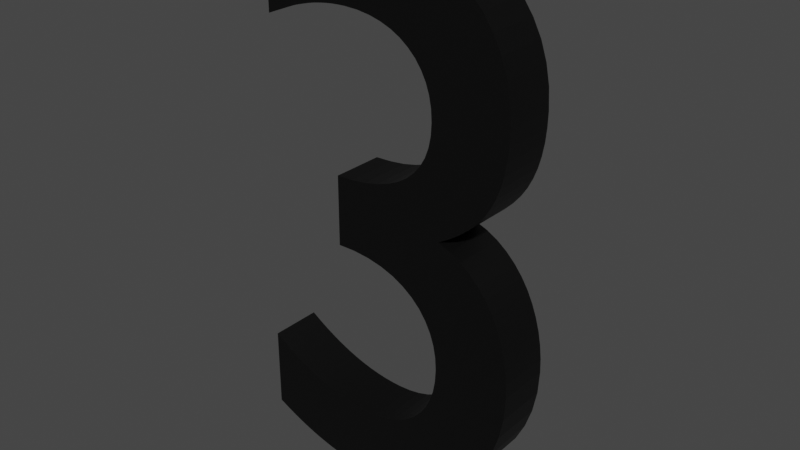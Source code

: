 # Source: 3.blend  (saved by Blender 2.83.19; exported with 4.5.12 LTS)
import bpy
from mathutils import Matrix  # noqa: F401  (used for matrix-valued properties, if any)

bpy.ops.wm.read_factory_settings(use_empty=True)
scene = bpy.context.scene
scene.name = 'Scene'

# ---- collections
col_collection = bpy.data.collections.new('Collection'); scene.collection.children.link(col_collection)

# ---- materials (node trees are filled in below, after node groups)
mat_letreiro = bpy.data.materials.new('Letreiro')
mat_letreiro.use_transparent_shadow = False

# ---- material node trees
mat_letreiro.use_nodes = True; mat_letreiro.node_tree.nodes.clear()
_N = mat_letreiro.node_tree.nodes; _L = mat_letreiro.node_tree.links
n0 = _N.new('ShaderNodeBsdfPrincipled'); n0.name = 'Principled BSDF'; n0.location = (10, 300)
n0.distribution = 'GGX'
n0.subsurface_method = 'BURLEY'
n0.inputs[0].default_value = (0.0, 0.0, 0.0, 1.0)
n0.inputs[3].default_value = 1.45
n0.inputs[27].default_value = (0.0, 0.0, 0.0, 1.0)
n0.inputs[28].default_value = 1.0
n1 = _N.new('ShaderNodeOutputMaterial'); n1.name = 'Material Output'; n1.location = (300, 300)
_L.new(n0.outputs[0], n1.inputs[0])
n1.is_active_output = True

# ---- world
world_world = bpy.data.worlds.new('World'); scene.world = world_world
world_world.use_nodes = True; world_world.node_tree.nodes.clear()
_N = world_world.node_tree.nodes; _L = world_world.node_tree.links
n0 = _N.new('ShaderNodeOutputWorld'); n0.name = 'World Output'; n0.location = (300, 300)
n1 = _N.new('ShaderNodeBackground'); n1.name = 'Background'; n1.location = (10, 300)
n1.inputs[0].default_value = (0.05088, 0.05088, 0.05088, 1.0)
_L.new(n1.outputs[0], n0.inputs[0])
n0.is_active_output = True
world_world.color = (0.05088, 0.05088, 0.05088)
world_world.use_sun_shadow = False
world_world.sun_shadow_jitter_overblur = 0.0

# ---- meshes
me_text = bpy.data.meshes.new('Text')
me_text.from_pydata([(0.081, 0.569, 0.0), (0.09245, 0.574, 0.0), (0.1033, 0.5784, 0.0), (0.1138, 0.5824, 0.0), (0.1237, 0.5859, 0.0), (0.1334, 0.5888, 0.0), (0.1428, 0.5914, 0.0), (0.1519, 0.5935, 0.0), (0.1609, 0.5951, 0.0), (0.1699, 0.5964, 0.0), (0.1788, 0.5973, 0.0), (0.1878, 0.5978, 0.0), (0.197, 0.598, 0.0), (0.2144, 0.5972, 0.0), (0.2307, 0.5948, 0.0), (0.2458, 0.5909, 0.0), (0.2596, 0.5856, 0.0), (0.272, 0.5788, 0.0), (0.283, 0.5706, 0.0), (0.2925, 0.5612, 0.0), (0.3004, 0.5504, 0.0), (0.3067, 0.5385, 0.0), (0.3113, 0.5254, 0.0), (0.3141, 0.5112, 0.0), (0.315, 0.496, 0.0), (0.3141, 0.481, 0.0), (0.3113, 0.4671, 0.0), (0.3066, 0.4544, 0.0), (0.3, 0.4428, 0.0), (0.2916, 0.4324, 0.0), (0.2813, 0.4233, 0.0), (0.2691, 0.4154, 0.0), (0.255, 0.4089, 0.0), (0.2391, 0.4038, 0.0), (0.2213, 0.4, 0.0), (0.2016, 0.3978, 0.0), (0.18, 0.397, 0.0), (0.18, 0.307, 0.0), (0.2032, 0.3071, 0.0), (0.2245, 0.3049, 0.0), (0.2437, 0.3007, 0.0), (0.261, 0.2946, 0.0), (0.2762, 0.2866, 0.0), (0.2894, 0.277, 0.0), (0.3006, 0.2659, 0.0), (0.3097, 0.2534, 0.0), (0.3168, 0.2398, 0.0), (0.3219, 0.2251, 0.0), (0.325, 0.2094, 0.0), (0.326, 0.193, 0.0), (0.3251, 0.177, 0.0), (0.3225, 0.162, 0.0), (0.3182, 0.1481, 0.0), (0.3124, 0.1354, 0.0), (0.305, 0.1239, 0.0), (0.2961, 0.1138, 0.0), (0.2859, 0.1049, 0.0), (0.2743, 0.09759, 0.0), (0.2615, 0.09175, 0.0), (0.2474, 0.08749, 0.0), (0.2322, 0.08488, 0.0), (0.216, 0.084, 0.0), (0.2035, 0.08435, 0.0), (0.191, 0.08542, 0.0), (0.1785, 0.0872, 0.0), (0.1659, 0.0897, 0.0), (0.1534, 0.09293, 0.0), (0.1407, 0.09688, 0.0), (0.1281, 0.1016, 0.0), (0.1154, 0.107, 0.0), (0.1027, 0.1131, 0.0), (0.08984, 0.12, 0.0), (0.07696, 0.1276, 0.0), (0.064, 0.136, 0.0), (0.064, 0.03, 0.0), (0.07625, 0.02398, 0.0), (0.08849, 0.01843, 0.0), (0.1007, 0.01336, 0.0), (0.1129, 0.008778, 0.0), (0.1251, 0.004696, 0.0), (0.1373, 0.001125, 0.0), (0.1494, -0.001925, 0.0), (0.1614, -0.004444, 0.0), (0.1734, -0.006422, 0.0), (0.1853, -0.007847, 0.0), (0.1972, -0.00871, 0.0), (0.209, -0.009, 0.0), (0.2397, -0.007257, 0.0), (0.2687, -0.002139, 0.0), (0.2957, 0.006188, 0.0), (0.3207, 0.01756, 0.0), (0.3435, 0.0318, 0.0), (0.3638, 0.04875, 0.0), (0.3814, 0.06824, 0.0), (0.3963, 0.09011, 0.0), (0.4081, 0.1142, 0.0), (0.4168, 0.1403, 0.0), (0.4222, 0.1683, 0.0), (0.424, 0.198, 0.0), (0.4234, 0.2155, 0.0), (0.4215, 0.2328, 0.0), (0.4183, 0.2499, 0.0), (0.4137, 0.2664, 0.0), (0.4078, 0.2823, 0.0), (0.4005, 0.2974, 0.0), (0.3918, 0.3114, 0.0), (0.3816, 0.3242, 0.0), (0.37, 0.3357, 0.0), (0.3569, 0.3456, 0.0), (0.3422, 0.3537, 0.0), (0.326, 0.36, 0.0), (0.3407, 0.3687, 0.0), (0.354, 0.3779, 0.0), (0.3658, 0.3876, 0.0), (0.3761, 0.3979, 0.0), (0.3851, 0.4089, 0.0), (0.3928, 0.4208, 0.0), (0.3991, 0.4335, 0.0), (0.4042, 0.4471, 0.0), (0.4081, 0.4618, 0.0), (0.4109, 0.4776, 0.0), (0.4125, 0.4947, 0.0), (0.413, 0.513, 0.0), (0.4114, 0.5392, 0.0), (0.4066, 0.5637, 0.0), (0.3988, 0.5864, 0.0), (0.388, 0.6071, 0.0), (0.3745, 0.6259, 0.0), (0.3583, 0.6425, 0.0), (0.3395, 0.6569, 0.0), (0.3183, 0.6689, 0.0), (0.2949, 0.6784, 0.0), (0.2693, 0.6853, 0.0), (0.2416, 0.6896, 0.0), (0.212, 0.691, 0.0), (0.1995, 0.6908, 0.0), (0.1874, 0.6902, 0.0), (0.1758, 0.6893, 0.0), (0.1645, 0.6879, 0.0), (0.1535, 0.6862, 0.0), (0.1428, 0.684, 0.0), (0.1322, 0.6814, 0.0), (0.1219, 0.6784, 0.0), (0.1116, 0.675, 0.0), (0.1014, 0.6711, 0.0), (0.09122, 0.6668, 0.0), (0.081, 0.662, 0.0), (0.081, 0.569, -0.06825), (0.09245, 0.574, -0.06825), (0.1033, 0.5784, -0.06825), (0.1138, 0.5824, -0.06825), (0.1237, 0.5859, -0.06825), (0.1334, 0.5888, -0.06825), (0.1428, 0.5914, -0.06825), (0.1519, 0.5935, -0.06825), (0.1609, 0.5951, -0.06825), (0.1699, 0.5964, -0.06825), (0.1788, 0.5973, -0.06825), (0.1878, 0.5978, -0.06825), (0.197, 0.598, -0.06825), (0.2144, 0.5972, -0.06825), (0.2307, 0.5948, -0.06825), (0.2458, 0.5909, -0.06825), (0.2596, 0.5856, -0.06825), (0.272, 0.5788, -0.06825), (0.283, 0.5706, -0.06825), (0.2925, 0.5612, -0.06825), (0.3004, 0.5504, -0.06825), (0.3067, 0.5385, -0.06825), (0.3113, 0.5254, -0.06825), (0.3141, 0.5112, -0.06825), (0.315, 0.496, -0.06825), (0.3141, 0.481, -0.06825), (0.3113, 0.4671, -0.06825), (0.3066, 0.4544, -0.06825), (0.3, 0.4428, -0.06825), (0.2916, 0.4324, -0.06825), (0.2813, 0.4233, -0.06825), (0.2691, 0.4154, -0.06825), (0.255, 0.4089, -0.06825), (0.2391, 0.4038, -0.06825), (0.2213, 0.4, -0.06825), (0.2016, 0.3978, -0.06825), (0.18, 0.397, -0.06825), (0.18, 0.307, -0.06825), (0.2032, 0.3071, -0.06825), (0.2245, 0.3049, -0.06825), (0.2437, 0.3007, -0.06825), (0.261, 0.2946, -0.06825), (0.2762, 0.2866, -0.06825), (0.2894, 0.277, -0.06825), (0.3006, 0.2659, -0.06825), (0.3097, 0.2534, -0.06825), (0.3168, 0.2398, -0.06825), (0.3219, 0.2251, -0.06825), (0.325, 0.2094, -0.06825), (0.326, 0.193, -0.06825), (0.3251, 0.177, -0.06825), (0.3225, 0.162, -0.06825), (0.3182, 0.1481, -0.06825), (0.3124, 0.1354, -0.06825), (0.305, 0.1239, -0.06825), (0.2961, 0.1138, -0.06825), (0.2859, 0.1049, -0.06825), (0.2743, 0.09759, -0.06825), (0.2615, 0.09175, -0.06825), (0.2474, 0.08749, -0.06825), (0.2322, 0.08488, -0.06825), (0.216, 0.084, -0.06825), (0.2035, 0.08435, -0.06825), (0.191, 0.08542, -0.06825), (0.1785, 0.0872, -0.06825), (0.1659, 0.0897, -0.06825), (0.1534, 0.09293, -0.06825), (0.1407, 0.09688, -0.06825), (0.1281, 0.1016, -0.06825), (0.1154, 0.107, -0.06825), (0.1027, 0.1131, -0.06825), (0.08984, 0.12, -0.06825), (0.07696, 0.1276, -0.06825), (0.064, 0.136, -0.06825), (0.064, 0.03, -0.06825), (0.07625, 0.02398, -0.06825), (0.08849, 0.01843, -0.06825), (0.1007, 0.01336, -0.06825), (0.1129, 0.008778, -0.06825), (0.1251, 0.004696, -0.06825), (0.1373, 0.001125, -0.06825), (0.1494, -0.001925, -0.06825), (0.1614, -0.004444, -0.06825), (0.1734, -0.006422, -0.06825), (0.1853, -0.007847, -0.06825), (0.1972, -0.00871, -0.06825), (0.209, -0.009, -0.06825), (0.2397, -0.007257, -0.06825), (0.2687, -0.002139, -0.06825), (0.2957, 0.006188, -0.06825), (0.3207, 0.01756, -0.06825), (0.3435, 0.0318, -0.06825), (0.3638, 0.04875, -0.06825), (0.3814, 0.06824, -0.06825), (0.3963, 0.09011, -0.06825), (0.4081, 0.1142, -0.06825), (0.4168, 0.1403, -0.06825), (0.4222, 0.1683, -0.06825), (0.424, 0.198, -0.06825), (0.4234, 0.2155, -0.06825), (0.4215, 0.2328, -0.06825), (0.4183, 0.2499, -0.06825), (0.4137, 0.2664, -0.06825), (0.4078, 0.2823, -0.06825), (0.4005, 0.2974, -0.06825), (0.3918, 0.3114, -0.06825), (0.3816, 0.3242, -0.06825), (0.37, 0.3357, -0.06825), (0.3569, 0.3456, -0.06825), (0.3422, 0.3537, -0.06825), (0.326, 0.36, -0.06825), (0.3407, 0.3687, -0.06825), (0.354, 0.3779, -0.06825), (0.3658, 0.3876, -0.06825), (0.3761, 0.3979, -0.06825), (0.3851, 0.4089, -0.06825), (0.3928, 0.4208, -0.06825), (0.3991, 0.4335, -0.06825), (0.4042, 0.4471, -0.06825), (0.4081, 0.4618, -0.06825), (0.4109, 0.4776, -0.06825), (0.4125, 0.4947, -0.06825), (0.413, 0.513, -0.06825), (0.4114, 0.5392, -0.06825), (0.4066, 0.5637, -0.06825), (0.3988, 0.5864, -0.06825), (0.388, 0.6071, -0.06825), (0.3745, 0.6259, -0.06825), (0.3583, 0.6425, -0.06825), (0.3395, 0.6569, -0.06825), (0.3183, 0.6689, -0.06825), (0.2949, 0.6784, -0.06825), (0.2693, 0.6853, -0.06825), (0.2416, 0.6896, -0.06825), (0.212, 0.691, -0.06825), (0.1995, 0.6908, -0.06825), (0.1874, 0.6902, -0.06825), (0.1758, 0.6893, -0.06825), (0.1645, 0.6879, -0.06825), (0.1535, 0.6862, -0.06825), (0.1428, 0.684, -0.06825), (0.1322, 0.6814, -0.06825), (0.1219, 0.6784, -0.06825), (0.1116, 0.675, -0.06825), (0.1014, 0.6711, -0.06825), (0.09122, 0.6668, -0.06825), (0.081, 0.662, -0.06825)], [], [(135, 134, 133), (136, 135, 133), (137, 136, 133), (137, 133, 132), (138, 137, 132), (139, 138, 132), (140, 139, 132), (140, 132, 131), (141, 140, 131), (142, 141, 131), (143, 142, 131), (143, 131, 130), (144, 143, 130), (145, 144, 130), (145, 130, 129), (146, 145, 129), (0, 146, 1), (1, 146, 2), (2, 146, 3), (3, 146, 4), (4, 146, 129), (4, 129, 5), (5, 129, 6), (6, 129, 128), (6, 128, 7), (7, 128, 8), (8, 128, 127), (8, 127, 9), (9, 127, 10), (10, 127, 11), (11, 127, 126), (11, 126, 12), (12, 126, 13), (13, 126, 125), (14, 13, 125), (15, 14, 125), (16, 15, 125), (16, 125, 124), (17, 16, 124), (18, 17, 124), (19, 18, 124), (19, 124, 123), (20, 19, 123), (21, 20, 123), (21, 123, 122), (22, 21, 122), (23, 22, 122), (23, 122, 121), (24, 23, 121), (25, 24, 121), (25, 121, 120), (26, 25, 120), (26, 120, 119), (27, 26, 119), (27, 119, 118), (28, 27, 118), (28, 118, 117), (29, 28, 117), (29, 117, 116), (30, 29, 116), (31, 30, 116), (31, 116, 115), (32, 31, 115), (32, 115, 114), (33, 32, 114), (34, 33, 114), (35, 34, 114), (35, 114, 113), (36, 35, 113), (37, 36, 113), (37, 113, 112), (37, 112, 111), (37, 111, 110), (37, 110, 109), (37, 109, 108), (37, 108, 107), (37, 107, 106), (37, 106, 105), (37, 105, 38), (38, 105, 104), (39, 38, 104), (40, 39, 104), (41, 40, 104), (41, 104, 103), (42, 41, 103), (43, 42, 103), (43, 103, 102), (44, 43, 102), (44, 102, 101), (45, 44, 101), (46, 45, 101), (46, 101, 100), (47, 46, 100), (47, 100, 99), (48, 47, 99), (48, 99, 98), (49, 48, 98), (49, 98, 97), (50, 49, 97), (51, 50, 97), (51, 97, 96), (52, 51, 96), (53, 52, 96), (53, 96, 95), (74, 73, 72), (54, 53, 95), (74, 72, 71), (55, 54, 95), (74, 71, 70), (55, 95, 94), (56, 55, 94), (74, 70, 69), (74, 69, 68), (57, 56, 94), (74, 68, 67), (58, 57, 94), (74, 67, 66), (74, 66, 65), (59, 58, 94), (59, 94, 93), (74, 65, 64), (60, 59, 93), (74, 64, 63), (74, 63, 62), (61, 60, 93), (74, 62, 61), (74, 61, 93), (74, 93, 92), (74, 92, 91), (74, 91, 90), (75, 74, 90), (76, 75, 90), (77, 76, 90), (77, 90, 89), (78, 77, 89), (79, 78, 89), (79, 89, 88), (80, 79, 88), (81, 80, 88), (82, 81, 88), (82, 88, 87), (83, 82, 87), (84, 83, 87), (84, 87, 86), (85, 84, 86), (282, 280, 281), (283, 280, 282), (284, 280, 283), (284, 279, 280), (285, 279, 284), (286, 279, 285), (287, 279, 286), (287, 278, 279), (288, 278, 287), (289, 278, 288), (290, 278, 289), (290, 277, 278), (291, 277, 290), (292, 277, 291), (292, 276, 277), (293, 276, 292), (147, 148, 293), (148, 149, 293), (149, 150, 293), (150, 151, 293), (151, 276, 293), (151, 152, 276), (152, 153, 276), (153, 275, 276), (153, 154, 275), (154, 155, 275), (155, 274, 275), (155, 156, 274), (156, 157, 274), (157, 158, 274), (158, 273, 274), (158, 159, 273), (159, 160, 273), (160, 272, 273), (161, 272, 160), (162, 272, 161), (163, 272, 162), (163, 271, 272), (164, 271, 163), (165, 271, 164), (166, 271, 165), (166, 270, 271), (167, 270, 166), (168, 270, 167), (168, 269, 270), (169, 269, 168), (170, 269, 169), (170, 268, 269), (171, 268, 170), (172, 268, 171), (172, 267, 268), (173, 267, 172), (173, 266, 267), (174, 266, 173), (174, 265, 266), (175, 265, 174), (175, 264, 265), (176, 264, 175), (176, 263, 264), (177, 263, 176), (178, 263, 177), (178, 262, 263), (179, 262, 178), (179, 261, 262), (180, 261, 179), (181, 261, 180), (182, 261, 181), (182, 260, 261), (183, 260, 182), (184, 260, 183), (184, 259, 260), (184, 258, 259), (184, 257, 258), (184, 256, 257), (184, 255, 256), (184, 254, 255), (184, 253, 254), (184, 252, 253), (184, 185, 252), (185, 251, 252), (186, 251, 185), (187, 251, 186), (188, 251, 187), (188, 250, 251), (189, 250, 188), (190, 250, 189), (190, 249, 250), (191, 249, 190), (191, 248, 249), (192, 248, 191), (193, 248, 192), (193, 247, 248), (194, 247, 193), (194, 246, 247), (195, 246, 194), (195, 245, 246), (196, 245, 195), (196, 244, 245), (197, 244, 196), (198, 244, 197), (198, 243, 244), (199, 243, 198), (200, 243, 199), (200, 242, 243), (221, 219, 220), (201, 242, 200), (221, 218, 219), (202, 242, 201), (221, 217, 218), (202, 241, 242), (203, 241, 202), (221, 216, 217), (221, 215, 216), (204, 241, 203), (221, 214, 215), (205, 241, 204), (221, 213, 214), (221, 212, 213), (206, 241, 205), (206, 240, 241), (221, 211, 212), (207, 240, 206), (221, 210, 211), (221, 209, 210), (208, 240, 207), (221, 208, 209), (221, 240, 208), (221, 239, 240), (221, 238, 239), (221, 237, 238), (222, 237, 221), (223, 237, 222), (224, 237, 223), (224, 236, 237), (225, 236, 224), (226, 236, 225), (226, 235, 236), (227, 235, 226), (228, 235, 227), (229, 235, 228), (229, 234, 235), (230, 234, 229), (231, 234, 230), (231, 233, 234), (232, 233, 231), (133, 134, 281, 280), (95, 96, 243, 242), (127, 128, 275, 274), (37, 38, 185, 184), (90, 91, 238, 237), (135, 136, 283, 282), (119, 120, 267, 266), (73, 74, 221, 220), (8, 9, 156, 155), (74, 75, 222, 221), (26, 27, 174, 173), (136, 137, 284, 283), (72, 73, 220, 219), (9, 10, 157, 156), (104, 105, 252, 251), (75, 76, 223, 222), (53, 54, 201, 200), (38, 39, 186, 185), (118, 119, 266, 265), (10, 11, 158, 157), (76, 77, 224, 223), (132, 133, 280, 279), (27, 28, 175, 174), (39, 40, 187, 186), (137, 138, 285, 284), (71, 72, 219, 218), (54, 55, 202, 201), (126, 127, 274, 273), (40, 41, 188, 187), (89, 90, 237, 236), (138, 139, 286, 285), (117, 118, 265, 264), (11, 12, 159, 158), (77, 78, 225, 224), (28, 29, 176, 175), (139, 140, 287, 286), (70, 71, 218, 217), (12, 13, 160, 159), (103, 104, 251, 250), (78, 79, 226, 225), (41, 42, 189, 188), (116, 117, 264, 263), (94, 95, 242, 241), (131, 132, 279, 278), (29, 30, 177, 176), (55, 56, 203, 202), (125, 126, 273, 272), (42, 43, 190, 189), (88, 89, 236, 235), (140, 141, 288, 287), (13, 14, 161, 160), (79, 80, 227, 226), (30, 31, 178, 177), (141, 142, 289, 288), (69, 70, 217, 216), (14, 15, 162, 161), (102, 103, 250, 249), (80, 81, 228, 227), (43, 44, 191, 190), (142, 143, 290, 289), (115, 116, 263, 262), (68, 69, 216, 215), (15, 16, 163, 162), (81, 82, 229, 228), (31, 32, 179, 178), (56, 57, 204, 203), (101, 102, 249, 248), (130, 131, 278, 277), (124, 125, 272, 271), (44, 45, 192, 191), (87, 88, 235, 234), (143, 144, 291, 290), (114, 115, 262, 261), (67, 68, 215, 214), (16, 17, 164, 163), (82, 83, 230, 229), (32, 33, 180, 179), (57, 58, 205, 204), (45, 46, 193, 192), (144, 145, 292, 291), (17, 18, 165, 164), (83, 84, 231, 230), (33, 34, 181, 180), (66, 67, 214, 213), (18, 19, 166, 165), (100, 101, 248, 247), (129, 130, 277, 276), (34, 35, 182, 181), (46, 47, 194, 193), (86, 87, 234, 233), (145, 146, 293, 292), (65, 66, 213, 212), (84, 85, 232, 231), (58, 59, 206, 205), (123, 124, 271, 270), (85, 86, 233, 232), (146, 0, 147, 293), (113, 114, 261, 260), (19, 20, 167, 166), (99, 100, 247, 246), (0, 1, 148, 147), (35, 36, 183, 182), (47, 48, 195, 194), (93, 94, 241, 240), (20, 21, 168, 167), (1, 2, 149, 148), (36, 37, 184, 183), (64, 65, 212, 211), (98, 99, 246, 245), (2, 3, 150, 149), (59, 60, 207, 206), (122, 123, 270, 269), (48, 49, 196, 195), (112, 113, 260, 259), (21, 22, 169, 168), (3, 4, 151, 150), (111, 112, 259, 258), (63, 64, 211, 210), (22, 23, 170, 169), (97, 98, 245, 244), (49, 50, 197, 196), (4, 5, 152, 151), (110, 111, 258, 257), (62, 63, 210, 209), (60, 61, 208, 207), (121, 122, 269, 268), (50, 51, 198, 197), (5, 6, 153, 152), (109, 110, 257, 256), (23, 24, 171, 170), (108, 109, 256, 255), (61, 62, 209, 208), (24, 25, 172, 171), (96, 97, 244, 243), (128, 129, 276, 275), (51, 52, 199, 198), (6, 7, 154, 153), (107, 108, 255, 254), (92, 93, 240, 239), (120, 121, 268, 267), (52, 53, 200, 199), (7, 8, 155, 154), (106, 107, 254, 253), (134, 135, 282, 281), (25, 26, 173, 172), (91, 92, 239, 238), (105, 106, 253, 252)])
_uv = me_text.uv_layers.new(name='UVMap')
_uv.uv.foreach_set('vector', [0.9247, 0.0, 0.9178, 0.0, 0.911, 0.0, 0.9315, 0.0, 0.9247, 0.0, 0.911, 0.0, 0.9384, 0.0, 0.9315, 0.0, 0.911, 0.0, 0.9384, 0.0, 0.911, 0.0, 0.9041, 0.0, 0.9452, 0.0, 0.9384, 0.0, 0.9041, 0.0, 0.9521, 0.0, 0.9452, 0.0, 0.9041, 0.0, 0.9589, 0.0, 0.9521, 0.0, 0.9041, 0.0, 0.9589, 0.0, 0.9041, 0.0, 0.8973, 0.0, 0.9658, 0.0, 0.9589, 0.0, 0.8973, 0.0, 0.9726, 0.0, 0.9658, 0.0, 0.8973, 0.0, 0.9795, 0.0, 0.9726, 0.0, 0.8973, 0.0, 0.9795, 0.0, 0.8973, 0.0, 0.8904, 0.0, 0.9863, 0.0, 0.9795, 0.0, 0.8904, 0.0, 0.9932, 0.0, 0.9863, 0.0, 0.8904, 0.0, 0.9932, 0.0, 0.8904, 0.0, 0.8836, 0.0, 1.0, 0.0, 0.9932, 0.0, 0.8836, 0.0, 0.0, 0.0, 1.0, 0.0, 0.006849, 0.0, 0.006849, 0.0, 1.0, 0.0, 0.0137, 0.0, 0.0137, 0.0, 1.0, 0.0, 0.02055, 0.0, 0.02055, 0.0, 1.0, 0.0, 0.0274, 0.0, 0.0274, 0.0, 1.0, 0.0, 0.8836, 0.0, 0.0274, 0.0, 0.8836, 0.0, 0.03425, 0.0, 0.03425, 0.0, 0.8836, 0.0, 0.0411, 0.0, 0.0411, 0.0, 0.8836, 0.0, 0.8767, 0.0, 0.0411, 0.0, 0.8767, 0.0, 0.04795, 0.0, 0.04795, 0.0, 0.8767, 0.0, 0.05479, 0.0, 0.05479, 0.0, 0.8767, 0.0, 0.8699, 0.0, 0.05479, 0.0, 0.8699, 0.0, 0.06164, 0.0, 0.06164, 0.0, 0.8699, 0.0, 0.06849, 0.0, 0.06849, 0.0, 0.8699, 0.0, 0.07534, 0.0, 0.07534, 0.0, 0.8699, 0.0, 0.863, 0.0, 0.07534, 0.0, 0.863, 0.0, 0.08219, 0.0, 0.08219, 0.0, 0.863, 0.0, 0.08904, 0.0, 0.08904, 0.0, 0.863, 0.0, 0.8562, 0.0, 0.09589, 0.0, 0.08904, 0.0, 0.8562, 0.0, 0.1027, 0.0, 0.09589, 0.0, 0.8562, 0.0, 0.1096, 0.0, 0.1027, 0.0, 0.8562, 0.0, 0.1096, 0.0, 0.8562, 0.0, 0.8493, 0.0, 0.1164, 0.0, 0.1096, 0.0, 0.8493, 0.0, 0.1233, 0.0, 0.1164, 0.0, 0.8493, 0.0, 0.1301, 0.0, 0.1233, 0.0, 0.8493, 0.0, 0.1301, 0.0, 0.8493, 0.0, 0.8425, 0.0, 0.137, 0.0, 0.1301, 0.0, 0.8425, 0.0, 0.1438, 0.0, 0.137, 0.0, 0.8425, 0.0, 0.1438, 0.0, 0.8425, 0.0, 0.8356, 0.0, 0.1507, 0.0, 0.1438, 0.0, 0.8356, 0.0, 0.1575, 0.0, 0.1507, 0.0, 0.8356, 0.0, 0.1575, 0.0, 0.8356, 0.0, 0.8288, 0.0, 0.1644, 0.0, 0.1575, 0.0, 0.8288, 0.0, 0.1712, 0.0, 0.1644, 0.0, 0.8288, 0.0, 0.1712, 0.0, 0.8288, 0.0, 0.8219, 0.0, 0.1781, 0.0, 0.1712, 0.0, 0.8219, 0.0, 0.1781, 0.0, 0.8219, 0.0, 0.8151, 0.0, 0.1849, 0.0, 0.1781, 0.0, 0.8151, 0.0, 0.1849, 0.0, 0.8151, 0.0, 0.8082, 0.0, 0.1918, 0.0, 0.1849, 0.0, 0.8082, 0.0, 0.1918, 0.0, 0.8082, 0.0, 0.8014, 0.0, 0.1986, 0.0, 0.1918, 0.0, 0.8014, 0.0, 0.1986, 0.0, 0.8014, 0.0, 0.7945, 0.0, 0.2055, 0.0, 0.1986, 0.0, 0.7945, 0.0, 0.2123, 0.0, 0.2055, 0.0, 0.7945, 0.0, 0.2123, 0.0, 0.7945, 0.0, 0.7877, 0.0, 0.2192, 0.0, 0.2123, 0.0, 0.7877, 0.0, 0.2192, 0.0, 0.7877, 0.0, 0.7808, 0.0, 0.226, 0.0, 0.2192, 0.0, 0.7808, 0.0, 0.2329, 0.0, 0.226, 0.0, 0.7808, 0.0, 0.2397, 0.0, 0.2329, 0.0, 0.7808, 0.0, 0.2397, 0.0, 0.7808, 0.0, 0.774, 0.0, 0.2466, 0.0, 0.2397, 0.0, 0.774, 0.0, 0.2534, 0.0, 0.2466, 0.0, 0.774, 0.0, 0.2534, 0.0, 0.774, 0.0, 0.7671, 0.0, 0.2534, 0.0, 0.7671, 0.0, 0.7603, 0.0, 0.2534, 0.0, 0.7603, 0.0, 0.7534, 0.0, 0.2534, 0.0, 0.7534, 0.0, 0.7466, 0.0, 0.2534, 0.0, 0.7466, 0.0, 0.7397, 0.0, 0.2534, 0.0, 0.7397, 0.0, 0.7329, 0.0, 0.2534, 0.0, 0.7329, 0.0, 0.726, 0.0, 0.2534, 0.0, 0.726, 0.0, 0.7192, 0.0, 0.2534, 0.0, 0.7192, 0.0, 0.2603, 0.0, 0.2603, 0.0, 0.7192, 0.0, 0.7123, 0.0, 0.2671, 0.0, 0.2603, 0.0, 0.7123, 0.0, 0.274, 0.0, 0.2671, 0.0, 0.7123, 0.0, 0.2808, 0.0, 0.274, 0.0, 0.7123, 0.0, 0.2808, 0.0, 0.7123, 0.0, 0.7055, 0.0, 0.2877, 0.0, 0.2808, 0.0, 0.7055, 0.0, 0.2945, 0.0, 0.2877, 0.0, 0.7055, 0.0, 0.2945, 0.0, 0.7055, 0.0, 0.6986, 0.0, 0.3014, 0.0, 0.2945, 0.0, 0.6986, 0.0, 0.3014, 0.0, 0.6986, 0.0, 0.6918, 0.0, 0.3082, 0.0, 0.3014, 0.0, 0.6918, 0.0, 0.3151, 0.0, 0.3082, 0.0, 0.6918, 0.0, 0.3151, 0.0, 0.6918, 0.0, 0.6849, 0.0, 0.3219, 0.0, 0.3151, 0.0, 0.6849, 0.0, 0.3219, 0.0, 0.6849, 0.0, 0.6781, 0.0, 0.3288, 0.0, 0.3219, 0.0, 0.6781, 0.0, 0.3288, 0.0, 0.6781, 0.0, 0.6712, 0.0, 0.3356, 0.0, 0.3288, 0.0, 0.6712, 0.0, 0.3356, 0.0, 0.6712, 0.0, 0.6644, 0.0, 0.3425, 0.0, 0.3356, 0.0, 0.6644, 0.0, 0.3493, 0.0, 0.3425, 0.0, 0.6644, 0.0, 0.3493, 0.0, 0.6644, 0.0, 0.6575, 0.0, 0.3562, 0.0, 0.3493, 0.0, 0.6575, 0.0, 0.363, 0.0, 0.3562, 0.0, 0.6575, 0.0, 0.363, 0.0, 0.6575, 0.0, 0.6507, 0.0, 0.5068, 0.0, 0.5, 0.0, 0.4932, 0.0, 0.3699, 0.0, 0.363, 0.0, 0.6507, 0.0, 0.5068, 0.0, 0.4932, 0.0, 0.4863, 0.0, 0.3767, 0.0, 0.3699, 0.0, 0.6507, 0.0, 0.5068, 0.0, 0.4863, 0.0, 0.4795, 0.0, 0.3767, 0.0, 0.6507, 0.0, 0.6438, 0.0, 0.3836, 0.0, 0.3767, 0.0, 0.6438, 0.0, 0.5068, 0.0, 0.4795, 0.0, 0.4726, 0.0, 0.5068, 0.0, 0.4726, 0.0, 0.4658, 0.0, 0.3904, 0.0, 0.3836, 0.0, 0.6438, 0.0, 0.5068, 0.0, 0.4658, 0.0, 0.4589, 0.0, 0.3973, 0.0, 0.3904, 0.0, 0.6438, 0.0, 0.5068, 0.0, 0.4589, 0.0, 0.4521, 0.0, 0.5068, 0.0, 0.4521, 0.0, 0.4452, 0.0, 0.4041, 0.0, 0.3973, 0.0, 0.6438, 0.0, 0.4041, 0.0, 0.6438, 0.0, 0.637, 0.0, 0.5068, 0.0, 0.4452, 0.0, 0.4384, 0.0, 0.411, 0.0, 0.4041, 0.0, 0.637, 0.0, 0.5068, 0.0, 0.4384, 0.0, 0.4315, 0.0, 0.5068, 0.0, 0.4315, 0.0, 0.4247, 0.0, 0.4178, 0.0, 0.411, 0.0, 0.637, 0.0, 0.5068, 0.0, 0.4247, 0.0, 0.4178, 0.0, 0.5068, 0.0, 0.4178, 0.0, 0.637, 0.0, 0.5068, 0.0, 0.637, 0.0, 0.6301, 0.0, 0.5068, 0.0, 0.6301, 0.0, 0.6233, 0.0, 0.5068, 0.0, 0.6233, 0.0, 0.6164, 0.0, 0.5137, 0.0, 0.5068, 0.0, 0.6164, 0.0, 0.5205, 0.0, 0.5137, 0.0, 0.6164, 0.0, 0.5274, 0.0, 0.5205, 0.0, 0.6164, 0.0, 0.5274, 0.0, 0.6164, 0.0, 0.6096, 0.0, 0.5342, 0.0, 0.5274, 0.0, 0.6096, 0.0, 0.5411, 0.0, 0.5342, 0.0, 0.6096, 0.0, 0.5411, 0.0, 0.6096, 0.0, 0.6027, 0.0, 0.5479, 0.0, 0.5411, 0.0, 0.6027, 0.0, 0.5548, 0.0, 0.5479, 0.0, 0.6027, 0.0, 0.5616, 0.0, 0.5548, 0.0, 0.6027, 0.0, 0.5616, 0.0, 0.6027, 0.0, 0.5959, 0.0, 0.5685, 0.0, 0.5616, 0.0, 0.5959, 0.0, 0.5753, 0.0, 0.5685, 0.0, 0.5959, 0.0, 0.5753, 0.0, 0.5959, 0.0, 0.589, 0.0, 0.5822, 0.0, 0.5753, 0.0, 0.589, 0.0, 0.9247, 0.0, 0.911, 0.0, 0.9178, 0.0, 0.9315, 0.0, 0.911, 0.0, 0.9247, 0.0, 0.9384, 0.0, 0.911, 0.0, 0.9315, 0.0, 0.9384, 0.0, 0.9041, 0.0, 0.911, 0.0, 0.9452, 0.0, 0.9041, 0.0, 0.9384, 0.0, 0.9521, 0.0, 0.9041, 0.0, 0.9452, 0.0, 0.9589, 0.0, 0.9041, 0.0, 0.9521, 0.0, 0.9589, 0.0, 0.8973, 0.0, 0.9041, 0.0, 0.9658, 0.0, 0.8973, 0.0, 0.9589, 0.0, 0.9726, 0.0, 0.8973, 0.0, 0.9658, 0.0, 0.9795, 0.0, 0.8973, 0.0, 0.9726, 0.0, 0.9795, 0.0, 0.8904, 0.0, 0.8973, 0.0, 0.9863, 0.0, 0.8904, 0.0, 0.9795, 0.0, 0.9932, 0.0, 0.8904, 0.0, 0.9863, 0.0, 0.9932, 0.0, 0.8836, 0.0, 0.8904, 0.0, 1.0, 0.0, 0.8836, 0.0, 0.9932, 0.0, 0.0, 0.0, 0.006849, 0.0, 1.0, 0.0, 0.006849, 0.0, 0.0137, 0.0, 1.0, 0.0, 0.0137, 0.0, 0.02055, 0.0, 1.0, 0.0, 0.02055, 0.0, 0.0274, 0.0, 1.0, 0.0, 0.0274, 0.0, 0.8836, 0.0, 1.0, 0.0, 0.0274, 0.0, 0.03425, 0.0, 0.8836, 0.0, 0.03425, 0.0, 0.0411, 0.0, 0.8836, 0.0, 0.0411, 0.0, 0.8767, 0.0, 0.8836, 0.0, 0.0411, 0.0, 0.04795, 0.0, 0.8767, 0.0, 0.04795, 0.0, 0.05479, 0.0, 0.8767, 0.0, 0.05479, 0.0, 0.8699, 0.0, 0.8767, 0.0, 0.05479, 0.0, 0.06164, 0.0, 0.8699, 0.0, 0.06164, 0.0, 0.06849, 0.0, 0.8699, 0.0, 0.06849, 0.0, 0.07534, 0.0, 0.8699, 0.0, 0.07534, 0.0, 0.863, 0.0, 0.8699, 0.0, 0.07534, 0.0, 0.08219, 0.0, 0.863, 0.0, 0.08219, 0.0, 0.08904, 0.0, 0.863, 0.0, 0.08904, 0.0, 0.8562, 0.0, 0.863, 0.0, 0.09589, 0.0, 0.8562, 0.0, 0.08904, 0.0, 0.1027, 0.0, 0.8562, 0.0, 0.09589, 0.0, 0.1096, 0.0, 0.8562, 0.0, 0.1027, 0.0, 0.1096, 0.0, 0.8493, 0.0, 0.8562, 0.0, 0.1164, 0.0, 0.8493, 0.0, 0.1096, 0.0, 0.1233, 0.0, 0.8493, 0.0, 0.1164, 0.0, 0.1301, 0.0, 0.8493, 0.0, 0.1233, 0.0, 0.1301, 0.0, 0.8425, 0.0, 0.8493, 0.0, 0.137, 0.0, 0.8425, 0.0, 0.1301, 0.0, 0.1438, 0.0, 0.8425, 0.0, 0.137, 0.0, 0.1438, 0.0, 0.8356, 0.0, 0.8425, 0.0, 0.1507, 0.0, 0.8356, 0.0, 0.1438, 0.0, 0.1575, 0.0, 0.8356, 0.0, 0.1507, 0.0, 0.1575, 0.0, 0.8288, 0.0, 0.8356, 0.0, 0.1644, 0.0, 0.8288, 0.0, 0.1575, 0.0, 0.1712, 0.0, 0.8288, 0.0, 0.1644, 0.0, 0.1712, 0.0, 0.8219, 0.0, 0.8288, 0.0, 0.1781, 0.0, 0.8219, 0.0, 0.1712, 0.0, 0.1781, 0.0, 0.8151, 0.0, 0.8219, 0.0, 0.1849, 0.0, 0.8151, 0.0, 0.1781, 0.0, 0.1849, 0.0, 0.8082, 0.0, 0.8151, 0.0, 0.1918, 0.0, 0.8082, 0.0, 0.1849, 0.0, 0.1918, 0.0, 0.8014, 0.0, 0.8082, 0.0, 0.1986, 0.0, 0.8014, 0.0, 0.1918, 0.0, 0.1986, 0.0, 0.7945, 0.0, 0.8014, 0.0, 0.2055, 0.0, 0.7945, 0.0, 0.1986, 0.0, 0.2123, 0.0, 0.7945, 0.0, 0.2055, 0.0, 0.2123, 0.0, 0.7877, 0.0, 0.7945, 0.0, 0.2192, 0.0, 0.7877, 0.0, 0.2123, 0.0, 0.2192, 0.0, 0.7808, 0.0, 0.7877, 0.0, 0.226, 0.0, 0.7808, 0.0, 0.2192, 0.0, 0.2329, 0.0, 0.7808, 0.0, 0.226, 0.0, 0.2397, 0.0, 0.7808, 0.0, 0.2329, 0.0, 0.2397, 0.0, 0.774, 0.0, 0.7808, 0.0, 0.2466, 0.0, 0.774, 0.0, 0.2397, 0.0, 0.2534, 0.0, 0.774, 0.0, 0.2466, 0.0, 0.2534, 0.0, 0.7671, 0.0, 0.774, 0.0, 0.2534, 0.0, 0.7603, 0.0, 0.7671, 0.0, 0.2534, 0.0, 0.7534, 0.0, 0.7603, 0.0, 0.2534, 0.0, 0.7466, 0.0, 0.7534, 0.0, 0.2534, 0.0, 0.7397, 0.0, 0.7466, 0.0, 0.2534, 0.0, 0.7329, 0.0, 0.7397, 0.0, 0.2534, 0.0, 0.726, 0.0, 0.7329, 0.0, 0.2534, 0.0, 0.7192, 0.0, 0.726, 0.0, 0.2534, 0.0, 0.2603, 0.0, 0.7192, 0.0, 0.2603, 0.0, 0.7123, 0.0, 0.7192, 0.0, 0.2671, 0.0, 0.7123, 0.0, 0.2603, 0.0, 0.274, 0.0, 0.7123, 0.0, 0.2671, 0.0, 0.2808, 0.0, 0.7123, 0.0, 0.274, 0.0, 0.2808, 0.0, 0.7055, 0.0, 0.7123, 0.0, 0.2877, 0.0, 0.7055, 0.0, 0.2808, 0.0, 0.2945, 0.0, 0.7055, 0.0, 0.2877, 0.0, 0.2945, 0.0, 0.6986, 0.0, 0.7055, 0.0, 0.3014, 0.0, 0.6986, 0.0, 0.2945, 0.0, 0.3014, 0.0, 0.6918, 0.0, 0.6986, 0.0, 0.3082, 0.0, 0.6918, 0.0, 0.3014, 0.0, 0.3151, 0.0, 0.6918, 0.0, 0.3082, 0.0, 0.3151, 0.0, 0.6849, 0.0, 0.6918, 0.0, 0.3219, 0.0, 0.6849, 0.0, 0.3151, 0.0, 0.3219, 0.0, 0.6781, 0.0, 0.6849, 0.0, 0.3288, 0.0, 0.6781, 0.0, 0.3219, 0.0, 0.3288, 0.0, 0.6712, 0.0, 0.6781, 0.0, 0.3356, 0.0, 0.6712, 0.0, 0.3288, 0.0, 0.3356, 0.0, 0.6644, 0.0, 0.6712, 0.0, 0.3425, 0.0, 0.6644, 0.0, 0.3356, 0.0, 0.3493, 0.0, 0.6644, 0.0, 0.3425, 0.0, 0.3493, 0.0, 0.6575, 0.0, 0.6644, 0.0, 0.3562, 0.0, 0.6575, 0.0, 0.3493, 0.0, 0.363, 0.0, 0.6575, 0.0, 0.3562, 0.0, 0.363, 0.0, 0.6507, 0.0, 0.6575, 0.0, 0.5068, 0.0, 0.4932, 0.0, 0.5, 0.0, 0.3699, 0.0, 0.6507, 0.0, 0.363, 0.0, 0.5068, 0.0, 0.4863, 0.0, 0.4932, 0.0, 0.3767, 0.0, 0.6507, 0.0, 0.3699, 0.0, 0.5068, 0.0, 0.4795, 0.0, 0.4863, 0.0, 0.3767, 0.0, 0.6438, 0.0, 0.6507, 0.0, 0.3836, 0.0, 0.6438, 0.0, 0.3767, 0.0, 0.5068, 0.0, 0.4726, 0.0, 0.4795, 0.0, 0.5068, 0.0, 0.4658, 0.0, 0.4726, 0.0, 0.3904, 0.0, 0.6438, 0.0, 0.3836, 0.0, 0.5068, 0.0, 0.4589, 0.0, 0.4658, 0.0, 0.3973, 0.0, 0.6438, 0.0, 0.3904, 0.0, 0.5068, 0.0, 0.4521, 0.0, 0.4589, 0.0, 0.5068, 0.0, 0.4452, 0.0, 0.4521, 0.0, 0.4041, 0.0, 0.6438, 0.0, 0.3973, 0.0, 0.4041, 0.0, 0.637, 0.0, 0.6438, 0.0, 0.5068, 0.0, 0.4384, 0.0, 0.4452, 0.0, 0.411, 0.0, 0.637, 0.0, 0.4041, 0.0, 0.5068, 0.0, 0.4315, 0.0, 0.4384, 0.0, 0.5068, 0.0, 0.4247, 0.0, 0.4315, 0.0, 0.4178, 0.0, 0.637, 0.0, 0.411, 0.0, 0.5068, 0.0, 0.4178, 0.0, 0.4247, 0.0, 0.5068, 0.0, 0.637, 0.0, 0.4178, 0.0, 0.5068, 0.0, 0.6301, 0.0, 0.637, 0.0, 0.5068, 0.0, 0.6233, 0.0, 0.6301, 0.0, 0.5068, 0.0, 0.6164, 0.0, 0.6233, 0.0, 0.5137, 0.0, 0.6164, 0.0, 0.5068, 0.0, 0.5205, 0.0, 0.6164, 0.0, 0.5137, 0.0, 0.5274, 0.0, 0.6164, 0.0, 0.5205, 0.0, 0.5274, 0.0, 0.6096, 0.0, 0.6164, 0.0, 0.5342, 0.0, 0.6096, 0.0, 0.5274, 0.0, 0.5411, 0.0, 0.6096, 0.0, 0.5342, 0.0, 0.5411, 0.0, 0.6027, 0.0, 0.6096, 0.0, 0.5479, 0.0, 0.6027, 0.0, 0.5411, 0.0, 0.5548, 0.0, 0.6027, 0.0, 0.5479, 0.0, 0.5616, 0.0, 0.6027, 0.0, 0.5548, 0.0, 0.5616, 0.0, 0.5959, 0.0, 0.6027, 0.0, 0.5685, 0.0, 0.5959, 0.0, 0.5616, 0.0, 0.5753, 0.0, 0.5959, 0.0, 0.5685, 0.0, 0.5753, 0.0, 0.589, 0.0, 0.5959, 0.0, 0.5822, 0.0, 0.589, 0.0, 0.5753, 0.0, 0.911, 0.0, 0.9178, 0.0, 0.9178, 0.0, 0.911, 0.0, 0.6507, 0.0, 0.6575, 0.0, 0.6575, 0.0, 0.6507, 0.0, 0.8699, 0.0, 0.8767, 0.0, 0.8767, 0.0, 0.8699, 0.0, 0.2534, 0.0, 0.2603, 0.0, 0.2603, 0.0, 0.2534, 0.0, 0.6164, 0.0, 0.6233, 0.0, 0.6233, 0.0, 0.6164, 0.0, 0.9247, 0.0, 0.9315, 0.0, 0.9315, 0.0, 0.9247, 0.0, 0.8151, 0.0, 0.8219, 0.0, 0.8219, 0.0, 0.8151, 0.0, 0.5, 0.0, 0.5068, 0.0, 0.5068, 0.0, 0.5, 0.0, 0.05479, 0.0, 0.06164, 0.0, 0.06164, 0.0, 0.05479, 0.0, 0.5068, 0.0, 0.5137, 0.0, 0.5137, 0.0, 0.5068, 0.0, 0.1781, 0.0, 0.1849, 0.0, 0.1849, 0.0, 0.1781, 0.0, 0.9315, 0.0, 0.9384, 0.0, 0.9384, 0.0, 0.9315, 0.0, 0.4932, 0.0, 0.5, 0.0, 0.5, 0.0, 0.4932, 0.0, 0.06164, 0.0, 0.06849, 0.0, 0.06849, 0.0, 0.06164, 0.0, 0.7123, 0.0, 0.7192, 0.0, 0.7192, 0.0, 0.7123, 0.0, 0.5137, 0.0, 0.5205, 0.0, 0.5205, 0.0, 0.5137, 0.0, 0.363, 0.0, 0.3699, 0.0, 0.3699, 0.0, 0.363, 0.0, 0.2603, 0.0, 0.2671, 0.0, 0.2671, 0.0, 0.2603, 0.0, 0.8082, 0.0, 0.8151, 0.0, 0.8151, 0.0, 0.8082, 0.0, 0.06849, 0.0, 0.07534, 0.0, 0.07534, 0.0, 0.06849, 0.0, 0.5205, 0.0, 0.5274, 0.0, 0.5274, 0.0, 0.5205, 0.0, 0.9041, 0.0, 0.911, 0.0, 0.911, 0.0, 0.9041, 0.0, 0.1849, 0.0, 0.1918, 0.0, 0.1918, 0.0, 0.1849, 0.0, 0.2671, 0.0, 0.274, 0.0, 0.274, 0.0, 0.2671, 0.0, 0.9384, 0.0, 0.9452, 0.0, 0.9452, 0.0, 0.9384, 0.0, 0.4863, 0.0, 0.4932, 0.0, 0.4932, 0.0, 0.4863, 0.0, 0.3699, 0.0, 0.3767, 0.0, 0.3767, 0.0, 0.3699, 0.0, 0.863, 0.0, 0.8699, 0.0, 0.8699, 0.0, 0.863, 0.0, 0.274, 0.0, 0.2808, 0.0, 0.2808, 0.0, 0.274, 0.0, 0.6096, 0.0, 0.6164, 0.0, 0.6164, 0.0, 0.6096, 0.0, 0.9452, 0.0, 0.9521, 0.0, 0.9521, 0.0, 0.9452, 0.0, 0.8014, 0.0, 0.8082, 0.0, 0.8082, 0.0, 0.8014, 0.0, 0.07534, 0.0, 0.08219, 0.0, 0.08219, 0.0, 0.07534, 0.0, 0.5274, 0.0, 0.5342, 0.0, 0.5342, 0.0, 0.5274, 0.0, 0.1918, 0.0, 0.1986, 0.0, 0.1986, 0.0, 0.1918, 0.0, 0.9521, 0.0, 0.9589, 0.0, 0.9589, 0.0, 0.9521, 0.0, 0.4795, 0.0, 0.4863, 0.0, 0.4863, 0.0, 0.4795, 0.0, 0.08219, 0.0, 0.08904, 0.0, 0.08904, 0.0, 0.08219, 0.0, 0.7055, 0.0, 0.7123, 0.0, 0.7123, 0.0, 0.7055, 0.0, 0.5342, 0.0, 0.5411, 0.0, 0.5411, 0.0, 0.5342, 0.0, 0.2808, 0.0, 0.2877, 0.0, 0.2877, 0.0, 0.2808, 0.0, 0.7945, 0.0, 0.8014, 0.0, 0.8014, 0.0, 0.7945, 0.0, 0.6438, 0.0, 0.6507, 0.0, 0.6507, 0.0, 0.6438, 0.0, 0.8973, 0.0, 0.9041, 0.0, 0.9041, 0.0, 0.8973, 0.0, 0.1986, 0.0, 0.2055, 0.0, 0.2055, 0.0, 0.1986, 0.0, 0.3767, 0.0, 0.3836, 0.0, 0.3836, 0.0, 0.3767, 0.0, 0.8562, 0.0, 0.863, 0.0, 0.863, 0.0, 0.8562, 0.0, 0.2877, 0.0, 0.2945, 0.0, 0.2945, 0.0, 0.2877, 0.0, 0.6027, 0.0, 0.6096, 0.0, 0.6096, 0.0, 0.6027, 0.0, 0.9589, 0.0, 0.9658, 0.0, 0.9658, 0.0, 0.9589, 0.0, 0.08904, 0.0, 0.09589, 0.0, 0.09589, 0.0, 0.08904, 0.0, 0.5411, 0.0, 0.5479, 0.0, 0.5479, 0.0, 0.5411, 0.0, 0.2055, 0.0, 0.2123, 0.0, 0.2123, 0.0, 0.2055, 0.0, 0.9658, 0.0, 0.9726, 0.0, 0.9726, 0.0, 0.9658, 0.0, 0.4726, 0.0, 0.4795, 0.0, 0.4795, 0.0, 0.4726, 0.0, 0.09589, 0.0, 0.1027, 0.0, 0.1027, 0.0, 0.09589, 0.0, 0.6986, 0.0, 0.7055, 0.0, 0.7055, 0.0, 0.6986, 0.0, 0.5479, 0.0, 0.5548, 0.0, 0.5548, 0.0, 0.5479, 0.0, 0.2945, 0.0, 0.3014, 0.0, 0.3014, 0.0, 0.2945, 0.0, 0.9726, 0.0, 0.9795, 0.0, 0.9795, 0.0, 0.9726, 0.0, 0.7877, 0.0, 0.7945, 0.0, 0.7945, 0.0, 0.7877, 0.0, 0.4658, 0.0, 0.4726, 0.0, 0.4726, 0.0, 0.4658, 0.0, 0.1027, 0.0, 0.1096, 0.0, 0.1096, 0.0, 0.1027, 0.0, 0.5548, 0.0, 0.5616, 0.0, 0.5616, 0.0, 0.5548, 0.0, 0.2123, 0.0, 0.2192, 0.0, 0.2192, 0.0, 0.2123, 0.0, 0.3836, 0.0, 0.3904, 0.0, 0.3904, 0.0, 0.3836, 0.0, 0.6918, 0.0, 0.6986, 0.0, 0.6986, 0.0, 0.6918, 0.0, 0.8904, 0.0, 0.8973, 0.0, 0.8973, 0.0, 0.8904, 0.0, 0.8493, 0.0, 0.8562, 0.0, 0.8562, 0.0, 0.8493, 0.0, 0.3014, 0.0, 0.3082, 0.0, 0.3082, 0.0, 0.3014, 0.0, 0.5959, 0.0, 0.6027, 0.0, 0.6027, 0.0, 0.5959, 0.0, 0.9795, 0.0, 0.9863, 0.0, 0.9863, 0.0, 0.9795, 0.0, 0.7808, 0.0, 0.7877, 0.0, 0.7877, 0.0, 0.7808, 0.0, 0.4589, 0.0, 0.4658, 0.0, 0.4658, 0.0, 0.4589, 0.0, 0.1096, 0.0, 0.1164, 0.0, 0.1164, 0.0, 0.1096, 0.0, 0.5616, 0.0, 0.5685, 0.0, 0.5685, 0.0, 0.5616, 0.0, 0.2192, 0.0, 0.226, 0.0, 0.226, 0.0, 0.2192, 0.0, 0.3904, 0.0, 0.3973, 0.0, 0.3973, 0.0, 0.3904, 0.0, 0.3082, 0.0, 0.3151, 0.0, 0.3151, 0.0, 0.3082, 0.0, 0.9863, 0.0, 0.9932, 0.0, 0.9932, 0.0, 0.9863, 0.0, 0.1164, 0.0, 0.1233, 0.0, 0.1233, 0.0, 0.1164, 0.0, 0.5685, 0.0, 0.5753, 0.0, 0.5753, 0.0, 0.5685, 0.0, 0.226, 0.0, 0.2329, 0.0, 0.2329, 0.0, 0.226, 0.0, 0.4521, 0.0, 0.4589, 0.0, 0.4589, 0.0, 0.4521, 0.0, 0.1233, 0.0, 0.1301, 0.0, 0.1301, 0.0, 0.1233, 0.0, 0.6849, 0.0, 0.6918, 0.0, 0.6918, 0.0, 0.6849, 0.0, 0.8836, 0.0, 0.8904, 0.0, 0.8904, 0.0, 0.8836, 0.0, 0.2329, 0.0, 0.2397, 0.0, 0.2397, 0.0, 0.2329, 0.0, 0.3151, 0.0, 0.3219, 0.0, 0.3219, 0.0, 0.3151, 0.0, 0.589, 0.0, 0.5959, 0.0, 0.5959, 0.0, 0.589, 0.0, 0.9932, 0.0, 1.0, 0.0, 1.0, 0.0, 0.9932, 0.0, 0.4452, 0.0, 0.4521, 0.0, 0.4521, 0.0, 0.4452, 0.0, 0.5753, 0.0, 0.5822, 0.0, 0.5822, 0.0, 0.5753, 0.0, 0.3973, 0.0, 0.4041, 0.0, 0.4041, 0.0, 0.3973, 0.0, 0.8425, 0.0, 0.8493, 0.0, 0.8493, 0.0, 0.8425, 0.0, 0.5822, 0.0, 0.589, 0.0, 0.589, 0.0, 0.5822, 0.0, 1.0, 0.0, 0.0, 0.0, 0.0, 0.0, 1.0, 0.0, 0.774, 0.0, 0.7808, 0.0, 0.7808, 0.0, 0.774, 0.0, 0.1301, 0.0, 0.137, 0.0, 0.137, 0.0, 0.1301, 0.0, 0.6781, 0.0, 0.6849, 0.0, 0.6849, 0.0, 0.6781, 0.0, 0.0, 0.0, 0.006849, 0.0, 0.006849, 0.0, 0.0, 0.0, 0.2397, 0.0, 0.2466, 0.0, 0.2466, 0.0, 0.2397, 0.0, 0.3219, 0.0, 0.3288, 0.0, 0.3288, 0.0, 0.3219, 0.0, 0.637, 0.0, 0.6438, 0.0, 0.6438, 0.0, 0.637, 0.0, 0.137, 0.0, 0.1438, 0.0, 0.1438, 0.0, 0.137, 0.0, 0.006849, 0.0, 0.0137, 0.0, 0.0137, 0.0, 0.006849, 0.0, 0.2466, 0.0, 0.2534, 0.0, 0.2534, 0.0, 0.2466, 0.0, 0.4384, 0.0, 0.4452, 0.0, 0.4452, 0.0, 0.4384, 0.0, 0.6712, 0.0, 0.6781, 0.0, 0.6781, 0.0, 0.6712, 0.0, 0.0137, 0.0, 0.02055, 0.0, 0.02055, 0.0, 0.0137, 0.0, 0.4041, 0.0, 0.411, 0.0, 0.411, 0.0, 0.4041, 0.0, 0.8356, 0.0, 0.8425, 0.0, 0.8425, 0.0, 0.8356, 0.0, 0.3288, 0.0, 0.3356, 0.0, 0.3356, 0.0, 0.3288, 0.0, 0.7671, 0.0, 0.774, 0.0, 0.774, 0.0, 0.7671, 0.0, 0.1438, 0.0, 0.1507, 0.0, 0.1507, 0.0, 0.1438, 0.0, 0.02055, 0.0, 0.0274, 0.0, 0.0274, 0.0, 0.02055, 0.0, 0.7603, 0.0, 0.7671, 0.0, 0.7671, 0.0, 0.7603, 0.0, 0.4315, 0.0, 0.4384, 0.0, 0.4384, 0.0, 0.4315, 0.0, 0.1507, 0.0, 0.1575, 0.0, 0.1575, 0.0, 0.1507, 0.0, 0.6644, 0.0, 0.6712, 0.0, 0.6712, 0.0, 0.6644, 0.0, 0.3356, 0.0, 0.3425, 0.0, 0.3425, 0.0, 0.3356, 0.0, 0.0274, 0.0, 0.03425, 0.0, 0.03425, 0.0, 0.0274, 0.0, 0.7534, 0.0, 0.7603, 0.0, 0.7603, 0.0, 0.7534, 0.0, 0.4247, 0.0, 0.4315, 0.0, 0.4315, 0.0, 0.4247, 0.0, 0.411, 0.0, 0.4178, 0.0, 0.4178, 0.0, 0.411, 0.0, 0.8288, 0.0, 0.8356, 0.0, 0.8356, 0.0, 0.8288, 0.0, 0.3425, 0.0, 0.3493, 0.0, 0.3493, 0.0, 0.3425, 0.0, 0.03425, 0.0, 0.0411, 0.0, 0.0411, 0.0, 0.03425, 0.0, 0.7466, 0.0, 0.7534, 0.0, 0.7534, 0.0, 0.7466, 0.0, 0.1575, 0.0, 0.1644, 0.0, 0.1644, 0.0, 0.1575, 0.0, 0.7397, 0.0, 0.7466, 0.0, 0.7466, 0.0, 0.7397, 0.0, 0.4178, 0.0, 0.4247, 0.0, 0.4247, 0.0, 0.4178, 0.0, 0.1644, 0.0, 0.1712, 0.0, 0.1712, 0.0, 0.1644, 0.0, 0.6575, 0.0, 0.6644, 0.0, 0.6644, 0.0, 0.6575, 0.0, 0.8767, 0.0, 0.8836, 0.0, 0.8836, 0.0, 0.8767, 0.0, 0.3493, 0.0, 0.3562, 0.0, 0.3562, 0.0, 0.3493, 0.0, 0.0411, 0.0, 0.04795, 0.0, 0.04795, 0.0, 0.0411, 0.0, 0.7329, 0.0, 0.7397, 0.0, 0.7397, 0.0, 0.7329, 0.0, 0.6301, 0.0, 0.637, 0.0, 0.637, 0.0, 0.6301, 0.0, 0.8219, 0.0, 0.8288, 0.0, 0.8288, 0.0, 0.8219, 0.0, 0.3562, 0.0, 0.363, 0.0, 0.363, 0.0, 0.3562, 0.0, 0.04795, 0.0, 0.05479, 0.0, 0.05479, 0.0, 0.04795, 0.0, 0.726, 0.0, 0.7329, 0.0, 0.7329, 0.0, 0.726, 0.0, 0.9178, 0.0, 0.9247, 0.0, 0.9247, 0.0, 0.9178, 0.0, 0.1712, 0.0, 0.1781, 0.0, 0.1781, 0.0, 0.1712, 0.0, 0.6233, 0.0, 0.6301, 0.0, 0.6301, 0.0, 0.6233, 0.0, 0.7192, 0.0, 0.726, 0.0, 0.726, 0.0, 0.7192, 0.0])
me_text.materials.append(mat_letreiro)
me_text.use_remesh_fix_poles = True
me_text.use_remesh_preserve_attributes = False
me_text.use_mirror_vertex_groups = False
me_text.update()

# ---- objects
ob_text = bpy.data.objects.new('Text', me_text)

# ---- transforms, parenting, visibility, modifiers, constraints
ob_text.location = (0.0, 0.0, 0.0)
ob_text.rotation_euler = (1.571, 0.0, 0.0)
ob_text.lineart.crease_threshold = 0.0

# ---- collection membership
col_collection.objects.link(ob_text)

# ---- scene / render settings (as saved in the file)
scene.frame_start = 1; scene.frame_end = 250; scene.frame_set(1)
scene.render.engine = 'BLENDER_EEVEE_NEXT'
scene.cycles.use_denoising = False
scene.cycles.samples = 128
scene.cycles.sampling_pattern = 'TABULATED_SOBOL'
scene.cycles.use_adaptive_sampling = False
scene.cycles.use_light_tree = False
scene.view_settings.view_transform = 'Filmic'
bpy.context.view_layer.update()

# ---- added for rendering (the .blend has no active camera and no usable light): camera, sun
cam_auto = bpy.data.cameras.new('AutoCamera')
cam_auto.lens = 50.0
cam_auto.sensor_width = 36.0
cam_auto.clip_end = 1000.0
ob_auto_camera = bpy.data.objects.new('AutoCamera', cam_auto)
scene.collection.objects.link(ob_auto_camera)
ob_auto_camera.location = (0.97502, -0.843097, 0.925816)
ob_auto_camera.rotation_euler = (1.09748, -7.21219e-08, 0.694738)
scene.camera = ob_auto_camera
light_auto_sun = bpy.data.lights.new('AutoSun', 'SUN')
light_auto_sun.energy = 3.0
light_auto_sun.angle = 0.0523599
ob_auto_sun = bpy.data.objects.new('AutoSun', light_auto_sun)
scene.collection.objects.link(ob_auto_sun)
ob_auto_sun.rotation_euler = (0.872665, 0.174533, 0.523599)
bpy.context.view_layer.update()
